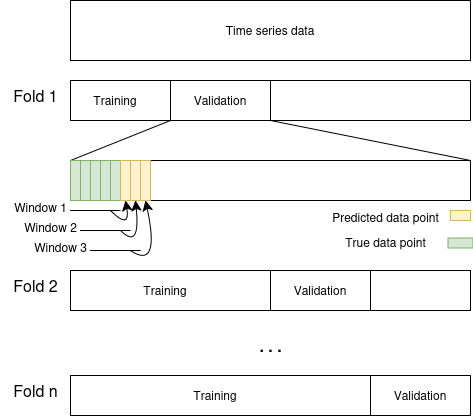

The diagram above was exported from draw.io. Its source (the exported page's mxGraphModel, read from the mxfile embedded in the PNG):
<mxGraphModel dx="679" dy="857" grid="1" gridSize="10" guides="1" tooltips="1" connect="1" arrows="1" fold="1" page="1" pageScale="1" pageWidth="850" pageHeight="1100" math="0" shadow="0">
  <root>
    <mxCell id="0" />
    <mxCell id="1" parent="0" />
    <mxCell id="FQc66niNnhN6WptVTTPC-1" value="Time series data" style="rounded=0;whiteSpace=wrap;html=1;" parent="1" vertex="1">
      <mxGeometry x="80" y="160" width="400" height="60" as="geometry" />
    </mxCell>
    <mxCell id="FQc66niNnhN6WptVTTPC-2" value="" style="rounded=0;whiteSpace=wrap;html=1;" parent="1" vertex="1">
      <mxGeometry x="80" y="240" width="400" height="40" as="geometry" />
    </mxCell>
    <mxCell id="FQc66niNnhN6WptVTTPC-3" value="Training&lt;span style=&quot;white-space: pre;&quot;&gt;&#09;&lt;/span&gt;" style="rounded=0;whiteSpace=wrap;html=1;" parent="1" vertex="1">
      <mxGeometry x="80" y="240" width="100" height="40" as="geometry" />
    </mxCell>
    <mxCell id="FQc66niNnhN6WptVTTPC-4" value="Validation" style="rounded=0;whiteSpace=wrap;html=1;" parent="1" vertex="1">
      <mxGeometry x="180" y="240" width="100" height="40" as="geometry" />
    </mxCell>
    <mxCell id="w-RQw8DKIzoCypvCDxLW-1" value="Fold 1" style="text;html=1;align=center;verticalAlign=middle;resizable=0;points=[];autosize=1;strokeColor=none;fillColor=none;fontSize=16;" parent="1" vertex="1">
      <mxGeometry x="10" y="240" width="70" height="30" as="geometry" />
    </mxCell>
    <mxCell id="w-RQw8DKIzoCypvCDxLW-2" value="" style="rounded=0;whiteSpace=wrap;html=1;" parent="1" vertex="1">
      <mxGeometry x="80" y="430" width="400" height="40" as="geometry" />
    </mxCell>
    <mxCell id="w-RQw8DKIzoCypvCDxLW-3" value="Training&lt;span style=&quot;white-space: pre;&quot;&gt;&#09;&lt;/span&gt;" style="rounded=0;whiteSpace=wrap;html=1;" parent="1" vertex="1">
      <mxGeometry x="80" y="430" width="200" height="40" as="geometry" />
    </mxCell>
    <mxCell id="w-RQw8DKIzoCypvCDxLW-4" value="Validation" style="rounded=0;whiteSpace=wrap;html=1;" parent="1" vertex="1">
      <mxGeometry x="280" y="430" width="100" height="40" as="geometry" />
    </mxCell>
    <mxCell id="w-RQw8DKIzoCypvCDxLW-5" value="" style="endArrow=none;html=1;rounded=0;fontSize=12;startSize=8;endSize=8;curved=1;exitX=0;exitY=1;exitDx=0;exitDy=0;" parent="1" source="FQc66niNnhN6WptVTTPC-4" edge="1">
      <mxGeometry width="50" height="50" relative="1" as="geometry">
        <mxPoint x="330" y="470" as="sourcePoint" />
        <mxPoint x="80" y="320" as="targetPoint" />
      </mxGeometry>
    </mxCell>
    <mxCell id="w-RQw8DKIzoCypvCDxLW-6" value="" style="endArrow=none;html=1;rounded=0;fontSize=12;startSize=8;endSize=8;curved=1;exitX=0.5;exitY=1;exitDx=0;exitDy=0;" parent="1" source="FQc66niNnhN6WptVTTPC-2" edge="1">
      <mxGeometry width="50" height="50" relative="1" as="geometry">
        <mxPoint x="190" y="290" as="sourcePoint" />
        <mxPoint x="480" y="320" as="targetPoint" />
      </mxGeometry>
    </mxCell>
    <mxCell id="w-RQw8DKIzoCypvCDxLW-7" value="" style="rounded=0;whiteSpace=wrap;html=1;" parent="1" vertex="1">
      <mxGeometry x="80" y="320" width="400" height="40" as="geometry" />
    </mxCell>
    <mxCell id="w-RQw8DKIzoCypvCDxLW-8" value="Fold 2" style="text;html=1;align=center;verticalAlign=middle;resizable=0;points=[];autosize=1;strokeColor=none;fillColor=none;fontSize=16;" parent="1" vertex="1">
      <mxGeometry x="10" y="430" width="70" height="30" as="geometry" />
    </mxCell>
    <mxCell id="w-RQw8DKIzoCypvCDxLW-9" value="" style="rounded=0;whiteSpace=wrap;html=1;fillColor=#d5e8d4;strokeColor=#82b366;" parent="1" vertex="1">
      <mxGeometry x="80" y="320" width="10" height="40" as="geometry" />
    </mxCell>
    <mxCell id="w-RQw8DKIzoCypvCDxLW-10" value="" style="rounded=0;whiteSpace=wrap;html=1;fillColor=#d5e8d4;strokeColor=#82b366;" parent="1" vertex="1">
      <mxGeometry x="90" y="320" width="10" height="40" as="geometry" />
    </mxCell>
    <mxCell id="w-RQw8DKIzoCypvCDxLW-11" value="" style="rounded=0;whiteSpace=wrap;html=1;fillColor=#d5e8d4;strokeColor=#82b366;" parent="1" vertex="1">
      <mxGeometry x="100" y="320" width="10" height="40" as="geometry" />
    </mxCell>
    <mxCell id="w-RQw8DKIzoCypvCDxLW-12" value="" style="rounded=0;whiteSpace=wrap;html=1;fillColor=#d5e8d4;strokeColor=#82b366;" parent="1" vertex="1">
      <mxGeometry x="110" y="320" width="10" height="40" as="geometry" />
    </mxCell>
    <mxCell id="w-RQw8DKIzoCypvCDxLW-17" value="" style="rounded=0;whiteSpace=wrap;html=1;fillColor=#d5e8d4;strokeColor=#82b366;" parent="1" vertex="1">
      <mxGeometry x="120" y="320" width="10" height="40" as="geometry" />
    </mxCell>
    <mxCell id="w-RQw8DKIzoCypvCDxLW-19" value="" style="endArrow=classic;html=1;rounded=0;fontSize=12;startSize=8;endSize=8;curved=1;entryX=0.5;entryY=1;entryDx=0;entryDy=0;" parent="1" target="w-RQw8DKIzoCypvCDxLW-21" edge="1">
      <mxGeometry width="50" height="50" relative="1" as="geometry">
        <mxPoint x="120" y="370" as="sourcePoint" />
        <mxPoint x="155.75" y="381" as="targetPoint" />
        <Array as="points">
          <mxPoint x="140" y="390" />
        </Array>
      </mxGeometry>
    </mxCell>
    <mxCell id="w-RQw8DKIzoCypvCDxLW-20" value="" style="endArrow=none;html=1;rounded=0;fontSize=12;startSize=8;endSize=8;curved=1;" parent="1" edge="1">
      <mxGeometry width="50" height="50" relative="1" as="geometry">
        <mxPoint x="80" y="370" as="sourcePoint" />
        <mxPoint x="130" y="370" as="targetPoint" />
      </mxGeometry>
    </mxCell>
    <mxCell id="w-RQw8DKIzoCypvCDxLW-21" value="" style="rounded=0;whiteSpace=wrap;html=1;fillColor=#fff2cc;strokeColor=#d6b656;" parent="1" vertex="1">
      <mxGeometry x="130" y="320" width="10" height="40" as="geometry" />
    </mxCell>
    <mxCell id="w-RQw8DKIzoCypvCDxLW-22" value="" style="endArrow=none;html=1;rounded=0;fontSize=12;startSize=8;endSize=8;curved=1;" parent="1" edge="1">
      <mxGeometry width="50" height="50" relative="1" as="geometry">
        <mxPoint x="90" y="390" as="sourcePoint" />
        <mxPoint x="140" y="390" as="targetPoint" />
      </mxGeometry>
    </mxCell>
    <mxCell id="w-RQw8DKIzoCypvCDxLW-23" value="" style="endArrow=classic;html=1;rounded=0;fontSize=12;startSize=8;endSize=8;curved=1;entryX=0.5;entryY=1;entryDx=0;entryDy=0;" parent="1" target="w-RQw8DKIzoCypvCDxLW-24" edge="1">
      <mxGeometry width="50" height="50" relative="1" as="geometry">
        <mxPoint x="130" y="390" as="sourcePoint" />
        <mxPoint x="148" y="368" as="targetPoint" />
        <Array as="points">
          <mxPoint x="150" y="410" />
        </Array>
      </mxGeometry>
    </mxCell>
    <mxCell id="w-RQw8DKIzoCypvCDxLW-24" value="" style="rounded=0;whiteSpace=wrap;html=1;fillColor=#fff2cc;strokeColor=#d6b656;" parent="1" vertex="1">
      <mxGeometry x="140" y="320" width="10" height="40" as="geometry" />
    </mxCell>
    <mxCell id="w-RQw8DKIzoCypvCDxLW-25" value="" style="endArrow=none;html=1;rounded=0;fontSize=12;startSize=8;endSize=8;curved=1;" parent="1" edge="1">
      <mxGeometry width="50" height="50" relative="1" as="geometry">
        <mxPoint x="100" y="410" as="sourcePoint" />
        <mxPoint x="150" y="410" as="targetPoint" />
      </mxGeometry>
    </mxCell>
    <mxCell id="w-RQw8DKIzoCypvCDxLW-26" value="" style="rounded=0;whiteSpace=wrap;html=1;fillColor=#fff2cc;strokeColor=#d6b656;" parent="1" vertex="1">
      <mxGeometry x="150" y="320" width="10" height="40" as="geometry" />
    </mxCell>
    <mxCell id="w-RQw8DKIzoCypvCDxLW-27" value="" style="endArrow=classic;html=1;rounded=0;fontSize=12;startSize=8;endSize=8;curved=1;entryX=0.5;entryY=1;entryDx=0;entryDy=0;" parent="1" target="w-RQw8DKIzoCypvCDxLW-26" edge="1">
      <mxGeometry width="50" height="50" relative="1" as="geometry">
        <mxPoint x="140" y="410" as="sourcePoint" />
        <mxPoint x="460" y="380" as="targetPoint" />
        <Array as="points">
          <mxPoint x="170" y="430" />
        </Array>
      </mxGeometry>
    </mxCell>
    <mxCell id="w-RQw8DKIzoCypvCDxLW-28" value="&lt;font style=&quot;font-size: 12px;&quot;&gt;Window 1&lt;/font&gt;" style="text;html=1;align=center;verticalAlign=middle;resizable=0;points=[];autosize=1;strokeColor=none;fillColor=none;fontSize=16;" parent="1" vertex="1">
      <mxGeometry x="10" y="350" width="80" height="30" as="geometry" />
    </mxCell>
    <mxCell id="w-RQw8DKIzoCypvCDxLW-30" value="&lt;font style=&quot;font-size: 12px;&quot;&gt;Window 2&lt;br&gt;&lt;/font&gt;" style="text;html=1;align=center;verticalAlign=middle;resizable=0;points=[];autosize=1;strokeColor=none;fillColor=none;fontSize=16;" parent="1" vertex="1">
      <mxGeometry x="20" y="370" width="80" height="30" as="geometry" />
    </mxCell>
    <mxCell id="w-RQw8DKIzoCypvCDxLW-31" value="&lt;font style=&quot;font-size: 12px;&quot;&gt;Window 3&lt;br&gt;&lt;/font&gt;" style="text;html=1;align=center;verticalAlign=middle;resizable=0;points=[];autosize=1;strokeColor=none;fillColor=none;fontSize=16;" parent="1" vertex="1">
      <mxGeometry x="30" y="390" width="80" height="30" as="geometry" />
    </mxCell>
    <mxCell id="w-RQw8DKIzoCypvCDxLW-32" value="Fold n" style="text;html=1;align=center;verticalAlign=middle;resizable=0;points=[];autosize=1;strokeColor=none;fillColor=none;fontSize=16;" parent="1" vertex="1">
      <mxGeometry x="10" y="535" width="70" height="30" as="geometry" />
    </mxCell>
    <mxCell id="w-RQw8DKIzoCypvCDxLW-33" value="&lt;div&gt;&lt;b&gt;. . .&lt;/b&gt;&lt;/div&gt;" style="text;html=1;align=center;verticalAlign=middle;resizable=0;points=[];autosize=1;strokeColor=none;fillColor=none;fontSize=16;" parent="1" vertex="1">
      <mxGeometry x="255" y="490" width="50" height="30" as="geometry" />
    </mxCell>
    <mxCell id="w-RQw8DKIzoCypvCDxLW-34" value="" style="rounded=0;whiteSpace=wrap;html=1;" parent="1" vertex="1">
      <mxGeometry x="80" y="535" width="400" height="40" as="geometry" />
    </mxCell>
    <mxCell id="w-RQw8DKIzoCypvCDxLW-35" value="Training&lt;span style=&quot;white-space: pre;&quot;&gt;&#09;&lt;/span&gt;" style="rounded=0;whiteSpace=wrap;html=1;" parent="1" vertex="1">
      <mxGeometry x="80" y="535" width="300" height="40" as="geometry" />
    </mxCell>
    <mxCell id="w-RQw8DKIzoCypvCDxLW-36" value="Validation" style="rounded=0;whiteSpace=wrap;html=1;" parent="1" vertex="1">
      <mxGeometry x="380" y="535" width="100" height="40" as="geometry" />
    </mxCell>
    <mxCell id="w-RQw8DKIzoCypvCDxLW-37" value="" style="rounded=0;whiteSpace=wrap;html=1;fillColor=#fff2cc;strokeColor=#d6b656;direction=south;" parent="1" vertex="1">
      <mxGeometry x="460" y="370" width="20" height="10" as="geometry" />
    </mxCell>
    <mxCell id="w-RQw8DKIzoCypvCDxLW-38" value="&lt;font style=&quot;font-size: 12px;&quot;&gt;Predicted data point&lt;/font&gt;" style="text;html=1;align=center;verticalAlign=middle;resizable=0;points=[];autosize=1;strokeColor=none;fillColor=none;fontSize=16;" parent="1" vertex="1">
      <mxGeometry x="330" y="360" width="130" height="30" as="geometry" />
    </mxCell>
    <mxCell id="w-RQw8DKIzoCypvCDxLW-41" value="" style="rounded=0;whiteSpace=wrap;html=1;fillColor=#d5e8d4;strokeColor=#82b366;rotation=90;" parent="1" vertex="1">
      <mxGeometry x="465" y="390" width="10" height="25" as="geometry" />
    </mxCell>
    <mxCell id="w-RQw8DKIzoCypvCDxLW-42" value="&lt;font style=&quot;font-size: 12px;&quot;&gt;True data point&lt;br&gt;&lt;/font&gt;" style="text;html=1;align=center;verticalAlign=middle;resizable=0;points=[];autosize=1;strokeColor=none;fillColor=none;fontSize=16;" parent="1" vertex="1">
      <mxGeometry x="345" y="385" width="100" height="30" as="geometry" />
    </mxCell>
  </root>
</mxGraphModel>